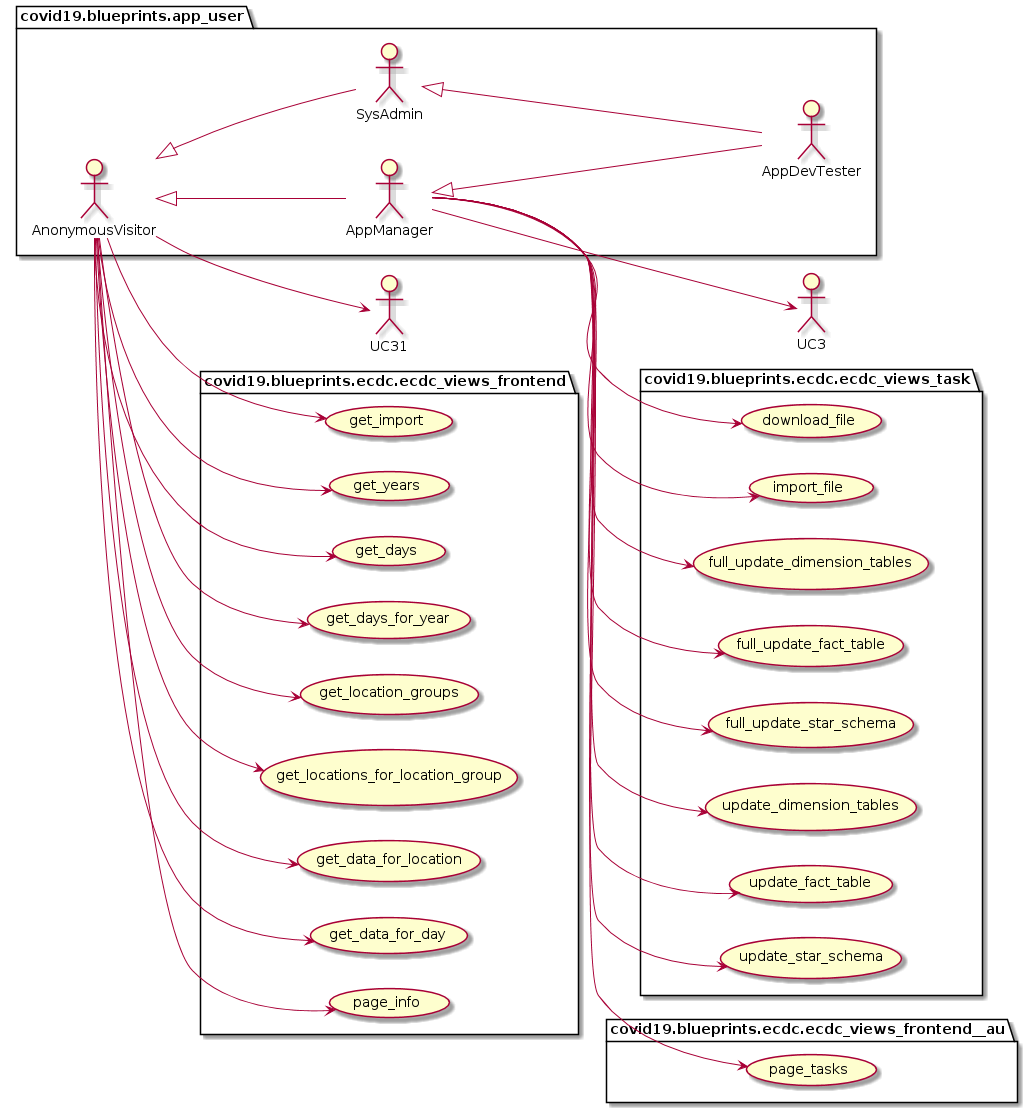

The diagram above was rendered by PlantUML. Its source (embedded in the PNG):
@startuml

left to right direction

package covid19.blueprints.app_user {
	actor AnonymousVisitor as vu
	actor AppManager as au
	actor SysAdmin as su
	actor AppDevTester as du
}

package covid19.blueprints.app_user {
	vu <|-- au
	vu <|-- su
	su <|-- du
	au <|-- du
}

package covid19.blueprints.ecdc.ecdc_views_task {
	usecase download_file as UC1
	usecase import_file as UC2
	usecase full_update_dimension_tables as UC10
	usecase full_update_fact_table as UC11
	usecase full_update_star_schema as UC12
	usecase update_dimension_tables as UC20
	usecase update_fact_table as UC21
	usecase update_star_schema as UC22
}

au --> UC1
au --> UC2
au --> UC3
au --> UC10
au --> UC11
au --> UC12
au --> UC20
au --> UC21
au --> UC22

package covid19.blueprints.ecdc.ecdc_views_frontend {
	usecase get_import as UC30
	usecase get_years as UC40
	usecase get_days as UC41
	usecase get_days_for_year as UC42
	usecase get_location_groups as UC43
	usecase get_locations_for_location_group as UC44
	usecase get_data_for_location as UC45
	usecase get_data_for_day as UC46
    usecase page_info as UC80
}

vu --> UC30
vu --> UC31
vu --> UC40
vu --> UC41
vu --> UC42
vu --> UC43
vu --> UC44
vu --> UC45
vu --> UC46
vu --> UC80

package covid19.blueprints.ecdc.ecdc_views_frontend__au {
    usecase page_tasks as UC81
}

au --> UC81

@enduml